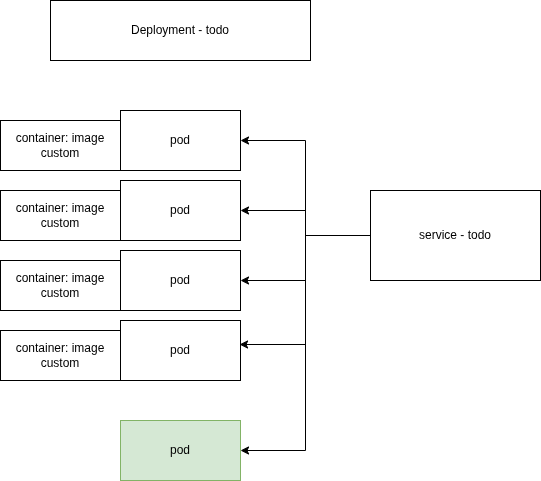

The diagram above was exported from draw.io. Its source (the exported page's mxGraphModel, read from the mxfile embedded in the PNG):
<mxGraphModel dx="1414" dy="875" grid="1" gridSize="10" guides="1" tooltips="1" connect="1" arrows="1" fold="1" page="1" pageScale="1" pageWidth="1169" pageHeight="827" math="0" shadow="0">
  <root>
    <mxCell id="0" />
    <mxCell id="1" parent="0" />
    <mxCell id="PvyJIAJ15AZfOgCOSl1t-11" edge="1" parent="1" source="PvyJIAJ15AZfOgCOSl1t-1" style="edgeStyle=orthogonalEdgeStyle;rounded=0;orthogonalLoop=1;jettySize=auto;html=1;entryX=1;entryY=0.5;entryDx=0;entryDy=0;" target="PvyJIAJ15AZfOgCOSl1t-2">
      <mxGeometry relative="1" as="geometry" />
    </mxCell>
    <mxCell id="PvyJIAJ15AZfOgCOSl1t-16" edge="1" parent="1" source="PvyJIAJ15AZfOgCOSl1t-1" style="edgeStyle=orthogonalEdgeStyle;rounded=0;orthogonalLoop=1;jettySize=auto;html=1;entryX=1;entryY=0.5;entryDx=0;entryDy=0;" target="PvyJIAJ15AZfOgCOSl1t-15">
      <mxGeometry relative="1" as="geometry" />
    </mxCell>
    <mxCell id="PvyJIAJ15AZfOgCOSl1t-1" parent="1" style="rounded=0;whiteSpace=wrap;html=1;" value="service - todo" vertex="1">
      <mxGeometry height="90" width="170" x="640" y="330" as="geometry" />
    </mxCell>
    <mxCell id="PvyJIAJ15AZfOgCOSl1t-2" parent="1" style="rounded=0;whiteSpace=wrap;html=1;" value="pod" vertex="1">
      <mxGeometry height="60" width="120" x="390" y="250" as="geometry" />
    </mxCell>
    <mxCell id="PvyJIAJ15AZfOgCOSl1t-3" parent="1" style="rounded=0;whiteSpace=wrap;html=1;" value="pod" vertex="1">
      <mxGeometry height="60" width="120" x="390" y="320" as="geometry" />
    </mxCell>
    <mxCell id="PvyJIAJ15AZfOgCOSl1t-4" parent="1" style="rounded=0;whiteSpace=wrap;html=1;" value="pod" vertex="1">
      <mxGeometry height="60" width="120" x="390" y="390" as="geometry" />
    </mxCell>
    <mxCell id="PvyJIAJ15AZfOgCOSl1t-5" parent="1" style="rounded=0;whiteSpace=wrap;html=1;" value="pod" vertex="1">
      <mxGeometry height="60" width="120" x="390" y="460" as="geometry" />
    </mxCell>
    <mxCell id="PvyJIAJ15AZfOgCOSl1t-6" parent="1" style="rounded=0;whiteSpace=wrap;html=1;" value="Deployment - todo" vertex="1">
      <mxGeometry height="60" width="260" x="320" y="140" as="geometry" />
    </mxCell>
    <mxCell id="PvyJIAJ15AZfOgCOSl1t-7" parent="1" style="rounded=0;whiteSpace=wrap;html=1;" value="container: image custom" vertex="1">
      <mxGeometry height="50" width="120" x="270" y="260" as="geometry" />
    </mxCell>
    <mxCell id="PvyJIAJ15AZfOgCOSl1t-8" parent="1" style="rounded=0;whiteSpace=wrap;html=1;" value="container: image custom" vertex="1">
      <mxGeometry height="50" width="120" x="270" y="330" as="geometry" />
    </mxCell>
    <mxCell id="PvyJIAJ15AZfOgCOSl1t-9" parent="1" style="rounded=0;whiteSpace=wrap;html=1;" value="container: image custom" vertex="1">
      <mxGeometry height="50" width="120" x="270" y="400" as="geometry" />
    </mxCell>
    <mxCell id="PvyJIAJ15AZfOgCOSl1t-10" parent="1" style="rounded=0;whiteSpace=wrap;html=1;" value="container: image custom" vertex="1">
      <mxGeometry height="50" width="120" x="270" y="470" as="geometry" />
    </mxCell>
    <mxCell id="PvyJIAJ15AZfOgCOSl1t-12" edge="1" parent="1" source="PvyJIAJ15AZfOgCOSl1t-1" style="edgeStyle=orthogonalEdgeStyle;rounded=0;orthogonalLoop=1;jettySize=auto;html=1;entryX=1;entryY=0.5;entryDx=0;entryDy=0;" target="PvyJIAJ15AZfOgCOSl1t-3">
      <mxGeometry relative="1" as="geometry">
        <mxPoint x="780" y="515" as="sourcePoint" />
        <mxPoint x="650" y="420" as="targetPoint" />
      </mxGeometry>
    </mxCell>
    <mxCell id="PvyJIAJ15AZfOgCOSl1t-13" edge="1" parent="1" source="PvyJIAJ15AZfOgCOSl1t-1" style="edgeStyle=orthogonalEdgeStyle;rounded=0;orthogonalLoop=1;jettySize=auto;html=1;entryX=1;entryY=0.5;entryDx=0;entryDy=0;exitX=0;exitY=0.5;exitDx=0;exitDy=0;" target="PvyJIAJ15AZfOgCOSl1t-4">
      <mxGeometry relative="1" as="geometry">
        <mxPoint x="860" y="455" as="sourcePoint" />
        <mxPoint x="730" y="430" as="targetPoint" />
      </mxGeometry>
    </mxCell>
    <mxCell id="PvyJIAJ15AZfOgCOSl1t-14" edge="1" parent="1" source="PvyJIAJ15AZfOgCOSl1t-1" style="edgeStyle=orthogonalEdgeStyle;rounded=0;orthogonalLoop=1;jettySize=auto;html=1;entryX=0.992;entryY=0.4;entryDx=0;entryDy=0;exitX=0;exitY=0.5;exitDx=0;exitDy=0;entryPerimeter=0;" target="PvyJIAJ15AZfOgCOSl1t-5">
      <mxGeometry relative="1" as="geometry">
        <mxPoint x="840" y="500" as="sourcePoint" />
        <mxPoint x="710" y="545" as="targetPoint" />
      </mxGeometry>
    </mxCell>
    <mxCell id="PvyJIAJ15AZfOgCOSl1t-15" parent="1" style="rounded=0;whiteSpace=wrap;html=1;fillColor=#d5e8d4;strokeColor=#82b366;" value="pod" vertex="1">
      <mxGeometry height="60" width="120" x="390" y="560" as="geometry" />
    </mxCell>
  </root>
</mxGraphModel>